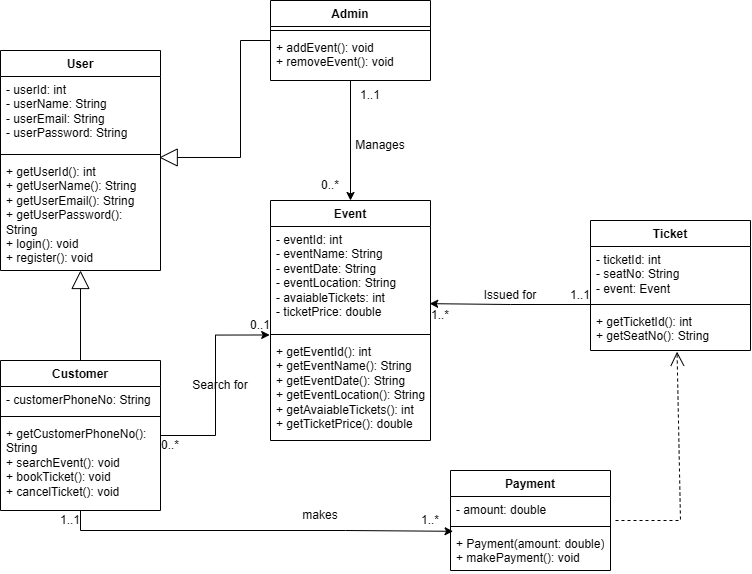

The diagram above was exported from draw.io. Its source (the exported page's mxGraphModel, read from the mxfile embedded in the PNG):
<mxGraphModel dx="1197" dy="1807" grid="1" gridSize="10" guides="1" tooltips="1" connect="1" arrows="1" fold="1" page="1" pageScale="1" pageWidth="850" pageHeight="1100" math="0" shadow="0">
  <root>
    <mxCell id="0" />
    <mxCell id="1" parent="0" />
    <mxCell id="ZVBtxkSknML4exuvA8Hw-29" edge="1" parent="1" source="ZVBtxkSknML4exuvA8Hw-5" style="edgeStyle=orthogonalEdgeStyle;rounded=0;orthogonalLoop=1;jettySize=auto;html=1;entryX=0.5;entryY=0;entryDx=0;entryDy=0;" target="ZVBtxkSknML4exuvA8Hw-9">
      <mxGeometry relative="1" as="geometry" />
    </mxCell>
    <mxCell id="ZVBtxkSknML4exuvA8Hw-5" parent="1" style="swimlane;fontStyle=1;align=center;verticalAlign=top;childLayout=stackLayout;horizontal=1;startSize=26;horizontalStack=0;resizeParent=1;resizeParentMax=0;resizeLast=0;collapsible=1;marginBottom=0;whiteSpace=wrap;html=1;" value="Admin" vertex="1">
      <mxGeometry height="80" width="160" x="310" y="-40" as="geometry" />
    </mxCell>
    <mxCell id="ZVBtxkSknML4exuvA8Hw-7" parent="ZVBtxkSknML4exuvA8Hw-5" style="line;strokeWidth=1;fillColor=none;align=left;verticalAlign=middle;spacingTop=-1;spacingLeft=3;spacingRight=3;rotatable=0;labelPosition=right;points=[];portConstraint=eastwest;strokeColor=inherit;" value="" vertex="1">
      <mxGeometry height="8" width="160" y="26" as="geometry" />
    </mxCell>
    <mxCell id="ZVBtxkSknML4exuvA8Hw-8" parent="ZVBtxkSknML4exuvA8Hw-5" style="text;strokeColor=none;fillColor=none;align=left;verticalAlign=top;spacingLeft=4;spacingRight=4;overflow=hidden;rotatable=0;points=[[0,0.5],[1,0.5]];portConstraint=eastwest;whiteSpace=wrap;html=1;" value="+ addEvent(): void&lt;br/&gt;    + removeEvent(): void" vertex="1">
      <mxGeometry height="46" width="160" y="34" as="geometry" />
    </mxCell>
    <mxCell id="ZVBtxkSknML4exuvA8Hw-9" parent="1" style="swimlane;fontStyle=1;align=center;verticalAlign=top;childLayout=stackLayout;horizontal=1;startSize=26;horizontalStack=0;resizeParent=1;resizeParentMax=0;resizeLast=0;collapsible=1;marginBottom=0;whiteSpace=wrap;html=1;" value="Event" vertex="1">
      <mxGeometry height="240" width="160" x="310" y="160" as="geometry" />
    </mxCell>
    <mxCell id="ZVBtxkSknML4exuvA8Hw-10" parent="ZVBtxkSknML4exuvA8Hw-9" style="text;strokeColor=none;fillColor=none;align=left;verticalAlign=top;spacingLeft=4;spacingRight=4;overflow=hidden;rotatable=0;points=[[0,0.5],[1,0.5]];portConstraint=eastwest;whiteSpace=wrap;html=1;" value="- eventId: int&lt;br/&gt;    - eventName: String&lt;br/&gt;    - eventDate: String&lt;br/&gt;    - eventLocation: String&lt;br/&gt;    - avaiableTickets: int&lt;br/&gt;    - ticketPrice: double" vertex="1">
      <mxGeometry height="104" width="160" y="26" as="geometry" />
    </mxCell>
    <mxCell id="ZVBtxkSknML4exuvA8Hw-11" parent="ZVBtxkSknML4exuvA8Hw-9" style="line;strokeWidth=1;fillColor=none;align=left;verticalAlign=middle;spacingTop=-1;spacingLeft=3;spacingRight=3;rotatable=0;labelPosition=right;points=[];portConstraint=eastwest;strokeColor=inherit;" value="" vertex="1">
      <mxGeometry height="8" width="160" y="130" as="geometry" />
    </mxCell>
    <mxCell id="ZVBtxkSknML4exuvA8Hw-12" parent="ZVBtxkSknML4exuvA8Hw-9" style="text;strokeColor=none;fillColor=none;align=left;verticalAlign=top;spacingLeft=4;spacingRight=4;overflow=hidden;rotatable=0;points=[[0,0.5],[1,0.5]];portConstraint=eastwest;whiteSpace=wrap;html=1;" value="+ getEventId(): int&amp;nbsp;&lt;div&gt;+ getEventName(): String&amp;nbsp;&lt;/div&gt;&lt;div&gt;+ getEventDate(): String&amp;nbsp;&lt;/div&gt;&lt;div&gt;+ getEventLocation(): String&lt;br/&gt;    + getAvaiableTickets(): int&amp;nbsp;&lt;/div&gt;&lt;div&gt;+ getTicketPrice(): double&lt;/div&gt;" vertex="1">
      <mxGeometry height="102" width="160" y="138" as="geometry" />
    </mxCell>
    <mxCell id="ZVBtxkSknML4exuvA8Hw-13" parent="1" style="swimlane;fontStyle=1;align=center;verticalAlign=top;childLayout=stackLayout;horizontal=1;startSize=26;horizontalStack=0;resizeParent=1;resizeParentMax=0;resizeLast=0;collapsible=1;marginBottom=0;whiteSpace=wrap;html=1;" value="Customer" vertex="1">
      <mxGeometry height="150" width="160" x="40" y="320" as="geometry" />
    </mxCell>
    <mxCell id="ZVBtxkSknML4exuvA8Hw-14" parent="ZVBtxkSknML4exuvA8Hw-13" style="text;strokeColor=none;fillColor=none;align=left;verticalAlign=top;spacingLeft=4;spacingRight=4;overflow=hidden;rotatable=0;points=[[0,0.5],[1,0.5]];portConstraint=eastwest;whiteSpace=wrap;html=1;" value="- customerPhoneNo: String" vertex="1">
      <mxGeometry height="26" width="160" y="26" as="geometry" />
    </mxCell>
    <mxCell id="ZVBtxkSknML4exuvA8Hw-15" parent="ZVBtxkSknML4exuvA8Hw-13" style="line;strokeWidth=1;fillColor=none;align=left;verticalAlign=middle;spacingTop=-1;spacingLeft=3;spacingRight=3;rotatable=0;labelPosition=right;points=[];portConstraint=eastwest;strokeColor=inherit;" value="" vertex="1">
      <mxGeometry height="8" width="160" y="52" as="geometry" />
    </mxCell>
    <mxCell id="ZVBtxkSknML4exuvA8Hw-16" parent="ZVBtxkSknML4exuvA8Hw-13" style="text;strokeColor=none;fillColor=none;align=left;verticalAlign=top;spacingLeft=4;spacingRight=4;overflow=hidden;rotatable=0;points=[[0,0.5],[1,0.5]];portConstraint=eastwest;whiteSpace=wrap;html=1;" value="+ getCustomerPhoneNo(): String&amp;nbsp;&lt;div&gt;+ searchEvent(): void&amp;nbsp;&lt;/div&gt;&lt;div&gt;+ bookTicket(): void&amp;nbsp;&lt;/div&gt;&lt;div&gt;+ cancelTicket(): void&lt;/div&gt;" vertex="1">
      <mxGeometry height="90" width="160" y="60" as="geometry" />
    </mxCell>
    <mxCell id="ZVBtxkSknML4exuvA8Hw-17" parent="1" style="swimlane;fontStyle=1;align=center;verticalAlign=top;childLayout=stackLayout;horizontal=1;startSize=26;horizontalStack=0;resizeParent=1;resizeParentMax=0;resizeLast=0;collapsible=1;marginBottom=0;whiteSpace=wrap;html=1;" value="Ticket" vertex="1">
      <mxGeometry height="130" width="160" x="630" y="180" as="geometry" />
    </mxCell>
    <mxCell id="ZVBtxkSknML4exuvA8Hw-18" parent="ZVBtxkSknML4exuvA8Hw-17" style="text;strokeColor=none;fillColor=none;align=left;verticalAlign=top;spacingLeft=4;spacingRight=4;overflow=hidden;rotatable=0;points=[[0,0.5],[1,0.5]];portConstraint=eastwest;whiteSpace=wrap;html=1;" value="- ticketId: int&lt;br/&gt;    - seatNo: String&lt;br/&gt;    - event: Event" vertex="1">
      <mxGeometry height="54" width="160" y="26" as="geometry" />
    </mxCell>
    <mxCell id="ZVBtxkSknML4exuvA8Hw-19" parent="ZVBtxkSknML4exuvA8Hw-17" style="line;strokeWidth=1;fillColor=none;align=left;verticalAlign=middle;spacingTop=-1;spacingLeft=3;spacingRight=3;rotatable=0;labelPosition=right;points=[];portConstraint=eastwest;strokeColor=inherit;" value="" vertex="1">
      <mxGeometry height="8" width="160" y="80" as="geometry" />
    </mxCell>
    <mxCell id="ZVBtxkSknML4exuvA8Hw-20" parent="ZVBtxkSknML4exuvA8Hw-17" style="text;strokeColor=none;fillColor=none;align=left;verticalAlign=top;spacingLeft=4;spacingRight=4;overflow=hidden;rotatable=0;points=[[0,0.5],[1,0.5]];portConstraint=eastwest;whiteSpace=wrap;html=1;" value="+ getTicketId(): int&amp;nbsp;&lt;div&gt;+ getSeatNo(): String&lt;/div&gt;" vertex="1">
      <mxGeometry height="42" width="160" y="88" as="geometry" />
    </mxCell>
    <mxCell id="ZVBtxkSknML4exuvA8Hw-21" parent="1" style="swimlane;fontStyle=1;align=center;verticalAlign=top;childLayout=stackLayout;horizontal=1;startSize=26;horizontalStack=0;resizeParent=1;resizeParentMax=0;resizeLast=0;collapsible=1;marginBottom=0;whiteSpace=wrap;html=1;" value="Payment" vertex="1">
      <mxGeometry height="100" width="160" x="490" y="430" as="geometry" />
    </mxCell>
    <mxCell id="ZVBtxkSknML4exuvA8Hw-22" parent="ZVBtxkSknML4exuvA8Hw-21" style="text;strokeColor=none;fillColor=none;align=left;verticalAlign=top;spacingLeft=4;spacingRight=4;overflow=hidden;rotatable=0;points=[[0,0.5],[1,0.5]];portConstraint=eastwest;whiteSpace=wrap;html=1;" value="- amount: double" vertex="1">
      <mxGeometry height="26" width="160" y="26" as="geometry" />
    </mxCell>
    <mxCell id="ZVBtxkSknML4exuvA8Hw-23" parent="ZVBtxkSknML4exuvA8Hw-21" style="line;strokeWidth=1;fillColor=none;align=left;verticalAlign=middle;spacingTop=-1;spacingLeft=3;spacingRight=3;rotatable=0;labelPosition=right;points=[];portConstraint=eastwest;strokeColor=inherit;" value="" vertex="1">
      <mxGeometry height="8" width="160" y="52" as="geometry" />
    </mxCell>
    <mxCell id="ZVBtxkSknML4exuvA8Hw-24" parent="ZVBtxkSknML4exuvA8Hw-21" style="text;strokeColor=none;fillColor=none;align=left;verticalAlign=top;spacingLeft=4;spacingRight=4;overflow=hidden;rotatable=0;points=[[0,0.5],[1,0.5]];portConstraint=eastwest;whiteSpace=wrap;html=1;" value="+ Payment(amount: double)&lt;br/&gt;    + makePayment(): void" vertex="1">
      <mxGeometry height="40" width="160" y="60" as="geometry" />
    </mxCell>
    <mxCell id="ZVBtxkSknML4exuvA8Hw-25" parent="1" style="swimlane;fontStyle=1;align=center;verticalAlign=top;childLayout=stackLayout;horizontal=1;startSize=26;horizontalStack=0;resizeParent=1;resizeParentMax=0;resizeLast=0;collapsible=1;marginBottom=0;whiteSpace=wrap;html=1;" value="User" vertex="1">
      <mxGeometry height="220" width="160" x="40" y="10" as="geometry" />
    </mxCell>
    <mxCell id="ZVBtxkSknML4exuvA8Hw-26" parent="ZVBtxkSknML4exuvA8Hw-25" style="text;strokeColor=none;fillColor=none;align=left;verticalAlign=top;spacingLeft=4;spacingRight=4;overflow=hidden;rotatable=0;points=[[0,0.5],[1,0.5]];portConstraint=eastwest;whiteSpace=wrap;html=1;" value="- userId: int&amp;nbsp;&lt;div&gt;- userName: String&lt;br&gt;- userEmail: String&lt;br&gt;- userPassword: String&lt;/div&gt;" vertex="1">
      <mxGeometry height="74" width="160" y="26" as="geometry" />
    </mxCell>
    <mxCell id="ZVBtxkSknML4exuvA8Hw-27" parent="ZVBtxkSknML4exuvA8Hw-25" style="line;strokeWidth=1;fillColor=none;align=left;verticalAlign=middle;spacingTop=-1;spacingLeft=3;spacingRight=3;rotatable=0;labelPosition=right;points=[];portConstraint=eastwest;strokeColor=inherit;" value="" vertex="1">
      <mxGeometry height="8" width="160" y="100" as="geometry" />
    </mxCell>
    <mxCell id="ZVBtxkSknML4exuvA8Hw-28" parent="ZVBtxkSknML4exuvA8Hw-25" style="text;strokeColor=none;fillColor=none;align=left;verticalAlign=top;spacingLeft=4;spacingRight=4;overflow=hidden;rotatable=0;points=[[0,0.5],[1,0.5]];portConstraint=eastwest;whiteSpace=wrap;html=1;" value="+ getUserId(): int&amp;nbsp;&lt;div&gt;+ getUserName(): String&amp;nbsp;&lt;/div&gt;&lt;div&gt;+ getUserEmail(): String&amp;nbsp;&lt;/div&gt;&lt;div&gt;+ getUserPassword(): String&amp;nbsp;&lt;/div&gt;&lt;div&gt;+ login(): void&lt;br&gt;    + register(): void&lt;/div&gt;" vertex="1">
      <mxGeometry height="112" width="160" y="108" as="geometry" />
    </mxCell>
    <mxCell id="ZVBtxkSknML4exuvA8Hw-30" parent="1" style="text;html=1;whiteSpace=wrap;strokeColor=none;fillColor=none;align=center;verticalAlign=middle;rounded=0;" value="Manages" vertex="1">
      <mxGeometry height="30" width="60" x="390" y="90" as="geometry" />
    </mxCell>
    <mxCell id="ZVBtxkSknML4exuvA8Hw-31" parent="1" style="text;html=1;whiteSpace=wrap;strokeColor=none;fillColor=none;align=center;verticalAlign=middle;rounded=0;" value="0..*" vertex="1">
      <mxGeometry height="30" width="60" x="340" y="130" as="geometry" />
    </mxCell>
    <mxCell id="ZVBtxkSknML4exuvA8Hw-32" parent="1" style="text;html=1;whiteSpace=wrap;strokeColor=none;fillColor=none;align=center;verticalAlign=middle;rounded=0;" value="1..1" vertex="1">
      <mxGeometry height="30" width="60" x="380" y="40" as="geometry" />
    </mxCell>
    <mxCell id="ZVBtxkSknML4exuvA8Hw-34" edge="1" parent="1" source="ZVBtxkSknML4exuvA8Hw-13" style="edgeStyle=orthogonalEdgeStyle;rounded=0;orthogonalLoop=1;jettySize=auto;html=1;exitX=1;exitY=0.5;exitDx=0;exitDy=0;entryX=-0.005;entryY=1.043;entryDx=0;entryDy=0;entryPerimeter=0;" target="ZVBtxkSknML4exuvA8Hw-10">
      <mxGeometry relative="1" as="geometry" />
    </mxCell>
    <mxCell id="ZVBtxkSknML4exuvA8Hw-36" parent="1" style="text;html=1;whiteSpace=wrap;strokeColor=none;fillColor=none;align=center;verticalAlign=middle;rounded=0;" value="Search for" vertex="1">
      <mxGeometry height="30" width="60" x="230" y="330" as="geometry" />
    </mxCell>
    <mxCell id="ZVBtxkSknML4exuvA8Hw-37" parent="1" style="text;html=1;whiteSpace=wrap;strokeColor=none;fillColor=none;align=center;verticalAlign=middle;rounded=0;" value="0..1" vertex="1">
      <mxGeometry height="30" width="60" x="270" y="270" as="geometry" />
    </mxCell>
    <mxCell id="ZVBtxkSknML4exuvA8Hw-38" parent="1" style="text;html=1;whiteSpace=wrap;strokeColor=none;fillColor=none;align=center;verticalAlign=middle;rounded=0;" value="0..*" vertex="1">
      <mxGeometry height="30" width="60" x="180" y="390" as="geometry" />
    </mxCell>
    <mxCell id="ZVBtxkSknML4exuvA8Hw-39" edge="1" parent="1" source="ZVBtxkSknML4exuvA8Hw-13" style="edgeStyle=orthogonalEdgeStyle;rounded=0;orthogonalLoop=1;jettySize=auto;html=1;entryX=0.016;entryY=0.02;entryDx=0;entryDy=0;entryPerimeter=0;" target="ZVBtxkSknML4exuvA8Hw-24">
      <mxGeometry relative="1" as="geometry">
        <Array as="points">
          <mxPoint x="120" y="490" />
          <mxPoint x="385" y="491" />
        </Array>
      </mxGeometry>
    </mxCell>
    <mxCell id="ZVBtxkSknML4exuvA8Hw-40" parent="1" style="text;html=1;whiteSpace=wrap;strokeColor=none;fillColor=none;align=center;verticalAlign=middle;rounded=0;" value="makes" vertex="1">
      <mxGeometry height="30" width="60" x="330" y="460" as="geometry" />
    </mxCell>
    <mxCell id="ZVBtxkSknML4exuvA8Hw-41" parent="1" style="text;html=1;whiteSpace=wrap;strokeColor=none;fillColor=none;align=center;verticalAlign=middle;rounded=0;" value="1..*" vertex="1">
      <mxGeometry height="30" width="60" x="440" y="465" as="geometry" />
    </mxCell>
    <mxCell id="ZVBtxkSknML4exuvA8Hw-42" parent="1" style="text;html=1;whiteSpace=wrap;strokeColor=none;fillColor=none;align=center;verticalAlign=middle;rounded=0;" value="1..1" vertex="1">
      <mxGeometry height="30" width="60" x="80" y="465" as="geometry" />
    </mxCell>
    <mxCell id="ZVBtxkSknML4exuvA8Hw-43" edge="1" parent="1" source="ZVBtxkSknML4exuvA8Hw-19" style="edgeStyle=orthogonalEdgeStyle;rounded=0;orthogonalLoop=1;jettySize=auto;html=1;entryX=0.995;entryY=0.742;entryDx=0;entryDy=0;entryPerimeter=0;" target="ZVBtxkSknML4exuvA8Hw-10">
      <mxGeometry relative="1" as="geometry" />
    </mxCell>
    <mxCell id="ZVBtxkSknML4exuvA8Hw-44" parent="1" style="text;html=1;whiteSpace=wrap;strokeColor=none;fillColor=none;align=center;verticalAlign=middle;rounded=0;" value="Issued for" vertex="1">
      <mxGeometry height="30" width="60" x="520" y="240" as="geometry" />
    </mxCell>
    <mxCell id="ZVBtxkSknML4exuvA8Hw-45" parent="1" style="text;html=1;whiteSpace=wrap;strokeColor=none;fillColor=none;align=center;verticalAlign=middle;rounded=0;" value="1..*" vertex="1">
      <mxGeometry height="30" width="60" x="450" y="260" as="geometry" />
    </mxCell>
    <mxCell id="ZVBtxkSknML4exuvA8Hw-46" parent="1" style="text;html=1;whiteSpace=wrap;strokeColor=none;fillColor=none;align=center;verticalAlign=middle;rounded=0;" value="1..1" vertex="1">
      <mxGeometry height="30" width="60" x="590" y="240" as="geometry" />
    </mxCell>
    <mxCell id="ZVBtxkSknML4exuvA8Hw-49" edge="1" parent="1" source="ZVBtxkSknML4exuvA8Hw-5" style="endArrow=block;endSize=16;endFill=0;html=1;rounded=0;exitX=0;exitY=0.5;exitDx=0;exitDy=0;entryX=0.992;entryY=-0.009;entryDx=0;entryDy=0;entryPerimeter=0;" target="ZVBtxkSknML4exuvA8Hw-28" value="">
      <mxGeometry relative="1" width="160" as="geometry">
        <Array as="points">
          <mxPoint x="280" />
          <mxPoint x="280" y="117" />
        </Array>
        <mxPoint x="120" y="119" as="sourcePoint" />
        <mxPoint x="280" y="119" as="targetPoint" />
      </mxGeometry>
    </mxCell>
    <mxCell id="ZVBtxkSknML4exuvA8Hw-51" edge="1" parent="1" source="ZVBtxkSknML4exuvA8Hw-13" style="endArrow=block;endSize=16;endFill=0;html=1;rounded=0;exitX=0.5;exitY=0;exitDx=0;exitDy=0;entryX=0.5;entryY=1;entryDx=0;entryDy=0;" target="ZVBtxkSknML4exuvA8Hw-25" value="">
      <mxGeometry relative="1" width="160" as="geometry">
        <mxPoint x="320" y="250" as="sourcePoint" />
        <mxPoint x="480" y="250" as="targetPoint" />
      </mxGeometry>
    </mxCell>
    <mxCell id="ZVBtxkSknML4exuvA8Hw-52" edge="1" parent="1" style="endArrow=open;endSize=12;dashed=1;html=1;rounded=0;entryX=0.541;entryY=1.028;entryDx=0;entryDy=0;entryPerimeter=0;" target="ZVBtxkSknML4exuvA8Hw-20" value="">
      <mxGeometry relative="1" width="160" as="geometry">
        <Array as="points">
          <mxPoint x="720" y="480" />
        </Array>
        <mxPoint x="655" y="480" as="sourcePoint" />
        <mxPoint x="590" y="420" as="targetPoint" />
      </mxGeometry>
    </mxCell>
  </root>
</mxGraphModel>